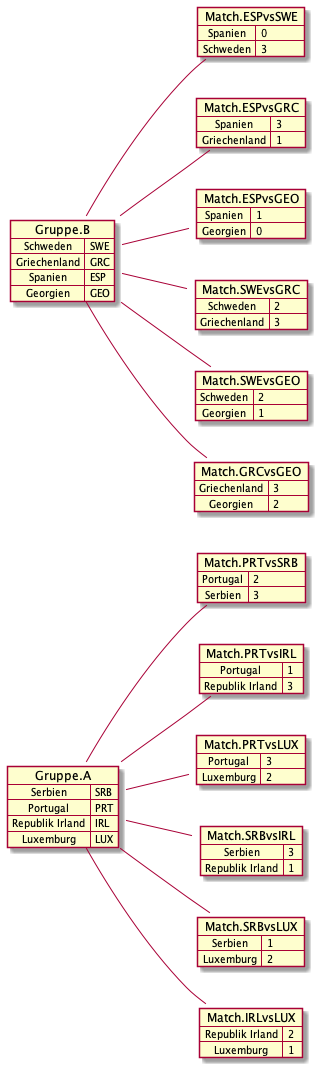

The diagram above was rendered by PlantUML. Its source (embedded in the PNG):
@startuml TestGPTournament.png
left to right direction

map Gruppe.A {
Serbien=>SRB
Portugal=>PRT
Republik Irland=>IRL
Luxemburg=>LUX
}

map Gruppe.B {
Schweden=>SWE
Griechenland=>GRC
Spanien=>ESP
Georgien=>GEO
}
map Match.PRTvsSRB {
Portugal => 2
Serbien => 3
}

map Match.PRTvsIRL {
Portugal => 1
Republik Irland => 3
}

map Match.PRTvsLUX {
Portugal => 3
Luxemburg => 2
}

map Match.SRBvsIRL {
Serbien => 3
Republik Irland => 1
}

map Match.SRBvsLUX {
Serbien => 1
Luxemburg => 2
}

map Match.IRLvsLUX {
Republik Irland => 2
Luxemburg => 1
}
map Match.ESPvsSWE {
Spanien => 0
Schweden => 3
}

map Match.ESPvsGRC {
Spanien => 3
Griechenland => 1
}

map Match.ESPvsGEO {
Spanien => 1
Georgien => 0
}

map Match.SWEvsGRC {
Schweden => 2
Griechenland => 3
}

map Match.SWEvsGEO {
Schweden => 2
Georgien => 1
}

map Match.GRCvsGEO {
Griechenland => 3
Georgien => 2
}
Gruppe.A -- Match.PRTvsSRB
Gruppe.A -- Match.PRTvsIRL
Gruppe.A -- Match.PRTvsLUX
Gruppe.A -- Match.SRBvsIRL
Gruppe.A -- Match.SRBvsLUX
Gruppe.A -- Match.IRLvsLUX
Gruppe.B -- Match.ESPvsSWE
Gruppe.B -- Match.ESPvsGRC
Gruppe.B -- Match.ESPvsGEO
Gruppe.B -- Match.SWEvsGRC
Gruppe.B -- Match.SWEvsGEO
Gruppe.B -- Match.GRCvsGEO

@enduml